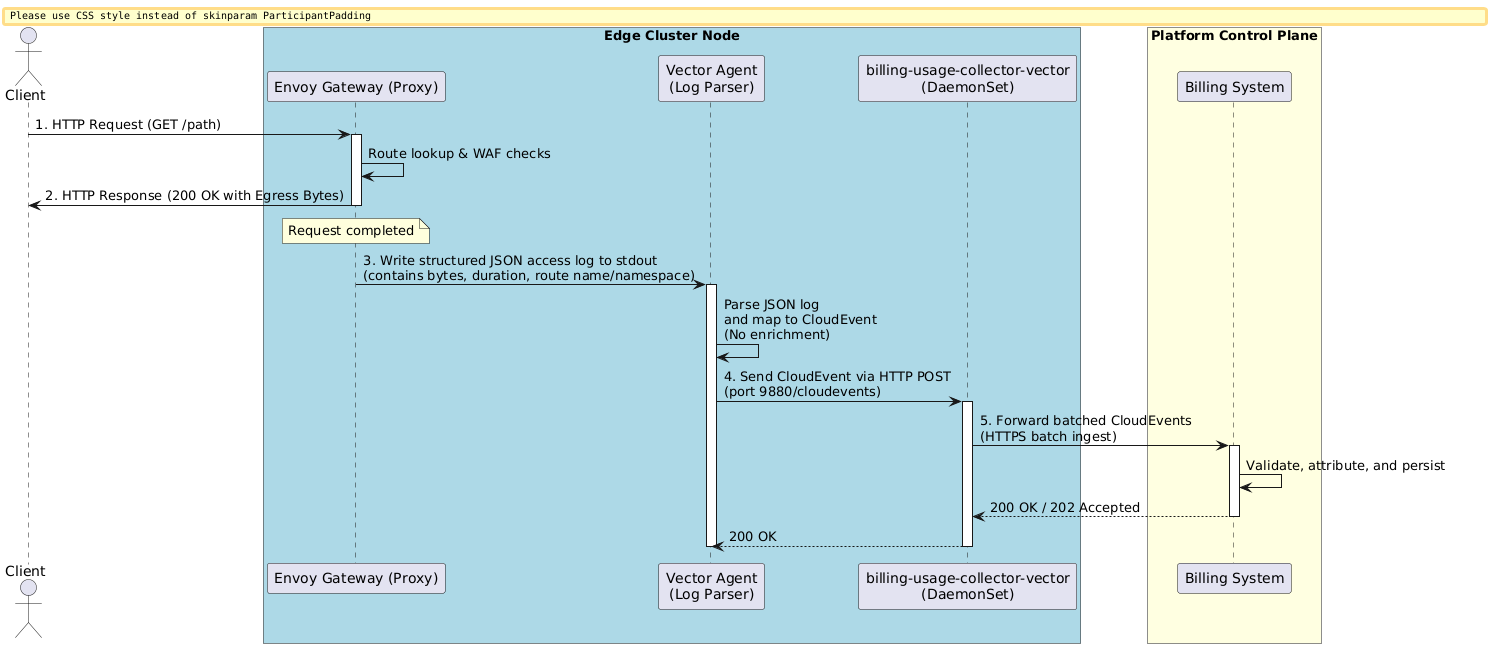

The diagram above was rendered by PlantUML. Its source (embedded in the PNG):
@startuml http-metering-sequence
skinparam BoxPadding 10
skinparam ParticipantPadding 10

actor Client as client
box "Edge Cluster Node" #LightBlue
  participant "Envoy Gateway (Proxy)" as envoy
  participant "Vector Agent\n(Log Parser)" as parser
  participant "billing-usage-collector-vector\n(DaemonSet)" as collector
end box

box "Platform Control Plane" #LightYellow
  participant "Billing System" as billing
end box

client -> envoy : 1. HTTP Request (GET /path)
activate envoy
envoy -> envoy : Route lookup & WAF checks
envoy -> client : 2. HTTP Response (200 OK with Egress Bytes)
deactivate envoy

note over envoy : Request completed
envoy -> parser : 3. Write structured JSON access log to stdout\n(contains bytes, duration, route name/namespace)
activate parser

parser -> parser : Parse JSON log\nand map to CloudEvent\n(No enrichment)

parser -> collector : 4. Send CloudEvent via HTTP POST\n(port 9880/cloudevents)
activate collector

collector -> billing : 5. Forward batched CloudEvents\n(HTTPS batch ingest)
activate billing

billing -> billing : Validate, attribute, and persist
billing --> collector : 200 OK / 202 Accepted
deactivate billing

collector --> parser : 200 OK
deactivate collector
deactivate parser

@enduml